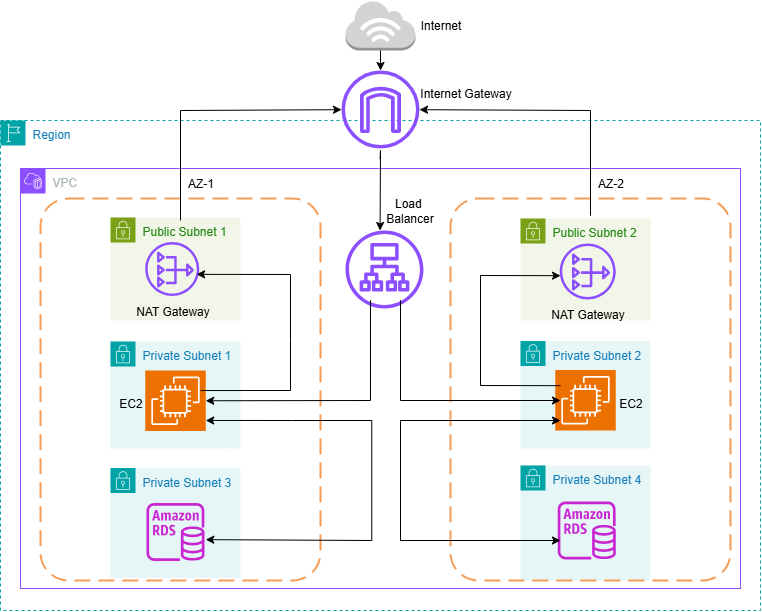

The diagram above was exported from draw.io. Its source (the exported page's mxGraphModel, read from the mxfile embedded in the PNG):
<mxGraphModel dx="868" dy="518" grid="1" gridSize="10" guides="1" tooltips="1" connect="1" arrows="1" fold="1" page="1" pageScale="1" pageWidth="827" pageHeight="1169" math="0" shadow="0">
  <root>
    <mxCell id="0" />
    <mxCell id="1" parent="0" />
    <mxCell id="vVWhfGWOV_lUVVTuSagx-1" value="Region" style="points=[[0,0],[0.25,0],[0.5,0],[0.75,0],[1,0],[1,0.25],[1,0.5],[1,0.75],[1,1],[0.75,1],[0.5,1],[0.25,1],[0,1],[0,0.75],[0,0.5],[0,0.25]];outlineConnect=0;gradientColor=none;html=1;whiteSpace=wrap;fontSize=12;fontStyle=0;container=1;pointerEvents=0;collapsible=0;recursiveResize=0;shape=mxgraph.aws4.group;grIcon=mxgraph.aws4.group_region;strokeColor=#00A4A6;fillColor=none;verticalAlign=top;align=left;spacingLeft=30;fontColor=#147EBA;dashed=1;" vertex="1" parent="1">
      <mxGeometry x="40" y="120" width="760" height="490" as="geometry" />
    </mxCell>
    <mxCell id="vVWhfGWOV_lUVVTuSagx-3" value="" style="outlineConnect=0;dashed=0;verticalLabelPosition=bottom;verticalAlign=top;align=center;html=1;shape=mxgraph.aws3.internet_3;fillColor=#D2D3D3;gradientColor=none;" vertex="1" parent="1">
      <mxGeometry x="385" width="70" height="50" as="geometry" />
    </mxCell>
    <mxCell id="vVWhfGWOV_lUVVTuSagx-8" value="VPC" style="points=[[0,0],[0.25,0],[0.5,0],[0.75,0],[1,0],[1,0.25],[1,0.5],[1,0.75],[1,1],[0.75,1],[0.5,1],[0.25,1],[0,1],[0,0.75],[0,0.5],[0,0.25]];outlineConnect=0;gradientColor=none;html=1;whiteSpace=wrap;fontSize=12;fontStyle=0;container=0;pointerEvents=0;collapsible=0;recursiveResize=0;shape=mxgraph.aws4.group;grIcon=mxgraph.aws4.group_vpc2;strokeColor=#8C4FFF;fillColor=none;verticalAlign=top;align=left;spacingLeft=30;fontColor=#AAB7B8;dashed=0;" vertex="1" parent="1">
      <mxGeometry x="60" y="168" width="720" height="420" as="geometry" />
    </mxCell>
    <mxCell id="vVWhfGWOV_lUVVTuSagx-10" value="" style="rounded=1;arcSize=10;dashed=1;strokeColor=#F59D56;fillColor=none;gradientColor=none;dashPattern=8 4;strokeWidth=2;container=1;" vertex="1" parent="1">
      <mxGeometry x="80" y="198" width="280" height="382" as="geometry">
        <mxRectangle x="80" y="198" width="50" height="40" as="alternateBounds" />
      </mxGeometry>
    </mxCell>
    <mxCell id="vVWhfGWOV_lUVVTuSagx-11" value="Public Subnet 1" style="points=[[0,0],[0.25,0],[0.5,0],[0.75,0],[1,0],[1,0.25],[1,0.5],[1,0.75],[1,1],[0.75,1],[0.5,1],[0.25,1],[0,1],[0,0.75],[0,0.5],[0,0.25]];outlineConnect=0;gradientColor=none;html=1;whiteSpace=wrap;fontSize=12;fontStyle=0;container=1;pointerEvents=0;collapsible=0;recursiveResize=0;shape=mxgraph.aws4.group;grIcon=mxgraph.aws4.group_security_group;grStroke=0;strokeColor=#7AA116;fillColor=#F2F6E8;verticalAlign=top;align=left;spacingLeft=30;fontColor=#248814;dashed=0;" vertex="1" parent="1">
      <mxGeometry x="150" y="217" width="130" height="103" as="geometry" />
    </mxCell>
    <mxCell id="vVWhfGWOV_lUVVTuSagx-25" value="" style="sketch=0;outlineConnect=0;fontColor=#232F3E;gradientColor=none;fillColor=#8C4FFF;strokeColor=none;dashed=0;verticalLabelPosition=bottom;verticalAlign=top;align=center;html=1;fontSize=12;fontStyle=0;aspect=fixed;pointerEvents=1;shape=mxgraph.aws4.nat_gateway;" vertex="1" parent="vVWhfGWOV_lUVVTuSagx-11">
      <mxGeometry x="34.75" y="24.5" width="54" height="54" as="geometry" />
    </mxCell>
    <mxCell id="vVWhfGWOV_lUVVTuSagx-56" value="NAT Gateway" style="text;html=1;align=center;verticalAlign=middle;resizable=0;points=[];autosize=1;strokeColor=none;fillColor=none;" vertex="1" parent="vVWhfGWOV_lUVVTuSagx-11">
      <mxGeometry x="11.75" y="78.5" width="100" height="30" as="geometry" />
    </mxCell>
    <mxCell id="vVWhfGWOV_lUVVTuSagx-12" value="Public Subnet 2" style="points=[[0,0],[0.25,0],[0.5,0],[0.75,0],[1,0],[1,0.25],[1,0.5],[1,0.75],[1,1],[0.75,1],[0.5,1],[0.25,1],[0,1],[0,0.75],[0,0.5],[0,0.25]];outlineConnect=0;gradientColor=none;html=1;whiteSpace=wrap;fontSize=12;fontStyle=0;container=1;pointerEvents=0;collapsible=0;recursiveResize=0;shape=mxgraph.aws4.group;grIcon=mxgraph.aws4.group_security_group;grStroke=0;strokeColor=#7AA116;fillColor=#F2F6E8;verticalAlign=top;align=left;spacingLeft=30;fontColor=#248814;dashed=0;" vertex="1" parent="1">
      <mxGeometry x="560" y="218" width="130" height="102" as="geometry" />
    </mxCell>
    <mxCell id="vVWhfGWOV_lUVVTuSagx-26" value="" style="sketch=0;outlineConnect=0;fontColor=#232F3E;gradientColor=none;fillColor=#8C4FFF;strokeColor=none;dashed=0;verticalLabelPosition=bottom;verticalAlign=top;align=center;html=1;fontSize=12;fontStyle=0;aspect=fixed;pointerEvents=1;shape=mxgraph.aws4.nat_gateway;" vertex="1" parent="vVWhfGWOV_lUVVTuSagx-12">
      <mxGeometry x="39.25" y="25" width="56" height="56" as="geometry" />
    </mxCell>
    <mxCell id="vVWhfGWOV_lUVVTuSagx-58" value="NAT Gateway" style="text;html=1;align=center;verticalAlign=middle;resizable=0;points=[];autosize=1;strokeColor=none;fillColor=none;" vertex="1" parent="vVWhfGWOV_lUVVTuSagx-12">
      <mxGeometry x="17.25" y="81" width="100" height="30" as="geometry" />
    </mxCell>
    <mxCell id="vVWhfGWOV_lUVVTuSagx-13" value="Private Subnet 1" style="points=[[0,0],[0.25,0],[0.5,0],[0.75,0],[1,0],[1,0.25],[1,0.5],[1,0.75],[1,1],[0.75,1],[0.5,1],[0.25,1],[0,1],[0,0.75],[0,0.5],[0,0.25]];outlineConnect=0;gradientColor=none;html=1;whiteSpace=wrap;fontSize=12;fontStyle=0;container=0;pointerEvents=0;collapsible=0;recursiveResize=0;shape=mxgraph.aws4.group;grIcon=mxgraph.aws4.group_security_group;grStroke=0;strokeColor=#00A4A6;fillColor=#E6F6F7;verticalAlign=top;align=left;spacingLeft=30;fontColor=#147EBA;dashed=0;" vertex="1" parent="1">
      <mxGeometry x="150" y="341" width="130" height="107" as="geometry" />
    </mxCell>
    <mxCell id="vVWhfGWOV_lUVVTuSagx-14" value="Private Subnet 2" style="points=[[0,0],[0.25,0],[0.5,0],[0.75,0],[1,0],[1,0.25],[1,0.5],[1,0.75],[1,1],[0.75,1],[0.5,1],[0.25,1],[0,1],[0,0.75],[0,0.5],[0,0.25]];outlineConnect=0;gradientColor=none;html=1;whiteSpace=wrap;fontSize=12;fontStyle=0;container=1;pointerEvents=0;collapsible=0;recursiveResize=0;shape=mxgraph.aws4.group;grIcon=mxgraph.aws4.group_security_group;grStroke=0;strokeColor=#00A4A6;fillColor=#E6F6F7;verticalAlign=top;align=left;spacingLeft=30;fontColor=#147EBA;dashed=0;" vertex="1" parent="1">
      <mxGeometry x="560" y="340.5" width="130" height="107.5" as="geometry" />
    </mxCell>
    <mxCell id="vVWhfGWOV_lUVVTuSagx-22" value="" style="sketch=0;points=[[0,0,0],[0.25,0,0],[0.5,0,0],[0.75,0,0],[1,0,0],[0,1,0],[0.25,1,0],[0.5,1,0],[0.75,1,0],[1,1,0],[0,0.25,0],[0,0.5,0],[0,0.75,0],[1,0.25,0],[1,0.5,0],[1,0.75,0]];outlineConnect=0;fontColor=#232F3E;fillColor=#ED7100;strokeColor=#ffffff;dashed=0;verticalLabelPosition=bottom;verticalAlign=top;align=center;html=1;fontSize=12;fontStyle=0;aspect=fixed;shape=mxgraph.aws4.resourceIcon;resIcon=mxgraph.aws4.ec2;" vertex="1" parent="vVWhfGWOV_lUVVTuSagx-14">
      <mxGeometry x="34.75" y="29" width="60.5" height="60.5" as="geometry" />
    </mxCell>
    <mxCell id="vVWhfGWOV_lUVVTuSagx-16" value="Private Subnet 3" style="points=[[0,0],[0.25,0],[0.5,0],[0.75,0],[1,0],[1,0.25],[1,0.5],[1,0.75],[1,1],[0.75,1],[0.5,1],[0.25,1],[0,1],[0,0.75],[0,0.5],[0,0.25]];outlineConnect=0;gradientColor=none;html=1;whiteSpace=wrap;fontSize=12;fontStyle=0;container=1;pointerEvents=0;collapsible=0;recursiveResize=0;shape=mxgraph.aws4.group;grIcon=mxgraph.aws4.group_security_group;grStroke=0;strokeColor=#00A4A6;fillColor=#E6F6F7;verticalAlign=top;align=left;spacingLeft=30;fontColor=#147EBA;dashed=0;" vertex="1" parent="1">
      <mxGeometry x="150" y="467.5" width="130" height="110" as="geometry" />
    </mxCell>
    <mxCell id="vVWhfGWOV_lUVVTuSagx-23" value="" style="sketch=0;outlineConnect=0;fontColor=#232F3E;gradientColor=none;fillColor=#C925D1;strokeColor=none;dashed=0;verticalLabelPosition=bottom;verticalAlign=top;align=center;html=1;fontSize=12;fontStyle=0;aspect=fixed;pointerEvents=1;shape=mxgraph.aws4.rds_instance;" vertex="1" parent="vVWhfGWOV_lUVVTuSagx-16">
      <mxGeometry x="36" y="35" width="58" height="58" as="geometry" />
    </mxCell>
    <mxCell id="vVWhfGWOV_lUVVTuSagx-19" value="Private Subnet 4" style="points=[[0,0],[0.25,0],[0.5,0],[0.75,0],[1,0],[1,0.25],[1,0.5],[1,0.75],[1,1],[0.75,1],[0.5,1],[0.25,1],[0,1],[0,0.75],[0,0.5],[0,0.25]];outlineConnect=0;gradientColor=none;html=1;whiteSpace=wrap;fontSize=12;fontStyle=0;container=1;pointerEvents=0;collapsible=0;recursiveResize=0;shape=mxgraph.aws4.group;grIcon=mxgraph.aws4.group_security_group;grStroke=0;strokeColor=#00A4A6;fillColor=#E6F6F7;verticalAlign=top;align=left;spacingLeft=30;fontColor=#147EBA;dashed=0;" vertex="1" parent="1">
      <mxGeometry x="560" y="465" width="130" height="115" as="geometry" />
    </mxCell>
    <mxCell id="vVWhfGWOV_lUVVTuSagx-24" value="" style="sketch=0;outlineConnect=0;fontColor=#232F3E;gradientColor=none;fillColor=#C925D1;strokeColor=none;dashed=0;verticalLabelPosition=bottom;verticalAlign=top;align=center;html=1;fontSize=12;fontStyle=0;aspect=fixed;pointerEvents=1;shape=mxgraph.aws4.rds_instance;" vertex="1" parent="vVWhfGWOV_lUVVTuSagx-19">
      <mxGeometry x="37.25" y="36" width="58" height="58" as="geometry" />
    </mxCell>
    <mxCell id="vVWhfGWOV_lUVVTuSagx-20" value="" style="rounded=1;arcSize=10;dashed=1;strokeColor=#F59D56;fillColor=none;gradientColor=none;dashPattern=8 4;strokeWidth=2;container=1;" vertex="1" parent="1">
      <mxGeometry x="490" y="198" width="280" height="382" as="geometry">
        <mxRectangle x="490" y="198" width="50" height="40" as="alternateBounds" />
      </mxGeometry>
    </mxCell>
    <mxCell id="vVWhfGWOV_lUVVTuSagx-52" value="" style="endArrow=classic;startArrow=classic;html=1;rounded=0;" edge="1" parent="vVWhfGWOV_lUVVTuSagx-20">
      <mxGeometry width="50" height="50" relative="1" as="geometry">
        <mxPoint x="110" y="342" as="sourcePoint" />
        <mxPoint x="110" y="222" as="targetPoint" />
        <Array as="points">
          <mxPoint x="-50" y="342" />
          <mxPoint x="-50" y="222" />
        </Array>
      </mxGeometry>
    </mxCell>
    <mxCell id="vVWhfGWOV_lUVVTuSagx-21" value="" style="sketch=0;points=[[0,0,0],[0.25,0,0],[0.5,0,0],[0.75,0,0],[1,0,0],[0,1,0],[0.25,1,0],[0.5,1,0],[0.75,1,0],[1,1,0],[0,0.25,0],[0,0.5,0],[0,0.75,0],[1,0.25,0],[1,0.5,0],[1,0.75,0]];outlineConnect=0;fontColor=#232F3E;fillColor=#ED7100;strokeColor=#ffffff;dashed=0;verticalLabelPosition=bottom;verticalAlign=top;align=center;html=1;fontSize=12;fontStyle=0;aspect=fixed;shape=mxgraph.aws4.resourceIcon;resIcon=mxgraph.aws4.ec2;" vertex="1" parent="1">
      <mxGeometry x="184.75" y="370" width="60.5" height="60.5" as="geometry" />
    </mxCell>
    <mxCell id="vVWhfGWOV_lUVVTuSagx-27" value="" style="sketch=0;outlineConnect=0;fontColor=#232F3E;gradientColor=none;fillColor=#8C4FFF;strokeColor=none;dashed=0;verticalLabelPosition=bottom;verticalAlign=top;align=center;html=1;fontSize=12;fontStyle=0;aspect=fixed;pointerEvents=1;shape=mxgraph.aws4.application_load_balancer;" vertex="1" parent="1">
      <mxGeometry x="385" y="230" width="78" height="78" as="geometry" />
    </mxCell>
    <mxCell id="vVWhfGWOV_lUVVTuSagx-5" value="" style="sketch=0;outlineConnect=0;fontColor=#232F3E;gradientColor=none;fillColor=#8C4FFF;strokeColor=none;dashed=0;verticalLabelPosition=bottom;verticalAlign=top;align=center;html=1;fontSize=12;fontStyle=0;aspect=fixed;pointerEvents=1;shape=mxgraph.aws4.internet_gateway;" vertex="1" parent="1">
      <mxGeometry x="381" y="70" width="78" height="78" as="geometry" />
    </mxCell>
    <mxCell id="vVWhfGWOV_lUVVTuSagx-35" value="" style="endArrow=classic;html=1;rounded=0;" edge="1" parent="1" target="vVWhfGWOV_lUVVTuSagx-5">
      <mxGeometry width="50" height="50" relative="1" as="geometry">
        <mxPoint x="220" y="220" as="sourcePoint" />
        <mxPoint x="450" y="310" as="targetPoint" />
        <Array as="points">
          <mxPoint x="220" y="220" />
          <mxPoint x="220" y="110" />
        </Array>
      </mxGeometry>
    </mxCell>
    <mxCell id="vVWhfGWOV_lUVVTuSagx-41" value="" style="endArrow=classic;html=1;rounded=0;exitX=0.5;exitY=0.045;exitDx=0;exitDy=0;exitPerimeter=0;" edge="1" parent="1" source="vVWhfGWOV_lUVVTuSagx-20" target="vVWhfGWOV_lUVVTuSagx-5">
      <mxGeometry width="50" height="50" relative="1" as="geometry">
        <mxPoint x="430" y="205.63799999999998" as="sourcePoint" />
        <mxPoint x="720" y="119.99685714285732" as="targetPoint" />
        <Array as="points">
          <mxPoint x="630" y="110" />
        </Array>
      </mxGeometry>
    </mxCell>
    <mxCell id="vVWhfGWOV_lUVVTuSagx-42" value="" style="endArrow=classic;html=1;rounded=0;" edge="1" parent="1">
      <mxGeometry width="50" height="50" relative="1" as="geometry">
        <mxPoint x="419.58" y="157.99911181963114" as="sourcePoint" />
        <mxPoint x="419.58" y="230" as="targetPoint" />
        <Array as="points">
          <mxPoint x="420" y="150" />
        </Array>
      </mxGeometry>
    </mxCell>
    <mxCell id="vVWhfGWOV_lUVVTuSagx-44" value="" style="endArrow=classic;html=1;rounded=0;entryX=1;entryY=0.5;entryDx=0;entryDy=0;entryPerimeter=0;exitX=0.321;exitY=1.026;exitDx=0;exitDy=0;exitPerimeter=0;" edge="1" parent="1" source="vVWhfGWOV_lUVVTuSagx-27" target="vVWhfGWOV_lUVVTuSagx-21">
      <mxGeometry width="50" height="50" relative="1" as="geometry">
        <mxPoint x="410" y="360" as="sourcePoint" />
        <mxPoint x="470" y="320" as="targetPoint" />
        <Array as="points">
          <mxPoint x="410" y="300" />
          <mxPoint x="410" y="400" />
        </Array>
      </mxGeometry>
    </mxCell>
    <mxCell id="vVWhfGWOV_lUVVTuSagx-49" value="" style="endArrow=classic;html=1;rounded=0;" edge="1" parent="1">
      <mxGeometry width="50" height="50" relative="1" as="geometry">
        <mxPoint x="440" y="380" as="sourcePoint" />
        <mxPoint x="600" y="400" as="targetPoint" />
        <Array as="points">
          <mxPoint x="440" y="300" />
          <mxPoint x="440" y="400" />
        </Array>
      </mxGeometry>
    </mxCell>
    <mxCell id="vVWhfGWOV_lUVVTuSagx-51" value="" style="endArrow=classic;startArrow=classic;html=1;rounded=0;exitX=1;exitY=0.826;exitDx=0;exitDy=0;exitPerimeter=0;" edge="1" parent="1" source="vVWhfGWOV_lUVVTuSagx-21">
      <mxGeometry width="50" height="50" relative="1" as="geometry">
        <mxPoint x="250" y="420" as="sourcePoint" />
        <mxPoint x="245.25" y="539.1487179487178" as="targetPoint" />
        <Array as="points">
          <mxPoint x="331.25" y="420" />
          <mxPoint x="411.25" y="420" />
          <mxPoint x="411.25" y="540" />
        </Array>
      </mxGeometry>
    </mxCell>
    <mxCell id="vVWhfGWOV_lUVVTuSagx-53" value="" style="endArrow=classic;html=1;rounded=0;exitX=0.5;exitY=1;exitDx=0;exitDy=0;exitPerimeter=0;" edge="1" parent="1" source="vVWhfGWOV_lUVVTuSagx-3">
      <mxGeometry width="50" height="50" relative="1" as="geometry">
        <mxPoint x="420" y="160" as="sourcePoint" />
        <mxPoint x="420" y="70" as="targetPoint" />
        <Array as="points">
          <mxPoint x="420" y="70" />
        </Array>
      </mxGeometry>
    </mxCell>
    <mxCell id="vVWhfGWOV_lUVVTuSagx-54" value="" style="endArrow=classic;html=1;rounded=0;entryX=0.951;entryY=0.599;entryDx=0;entryDy=0;entryPerimeter=0;exitX=0.913;exitY=0.331;exitDx=0;exitDy=0;exitPerimeter=0;" edge="1" parent="1" source="vVWhfGWOV_lUVVTuSagx-21" target="vVWhfGWOV_lUVVTuSagx-25">
      <mxGeometry width="50" height="50" relative="1" as="geometry">
        <mxPoint x="250" y="390" as="sourcePoint" />
        <mxPoint x="470" y="290" as="targetPoint" />
        <Array as="points">
          <mxPoint x="330" y="390" />
          <mxPoint x="330" y="340" />
          <mxPoint x="330" y="274" />
        </Array>
      </mxGeometry>
    </mxCell>
    <mxCell id="vVWhfGWOV_lUVVTuSagx-55" value="" style="endArrow=classic;html=1;rounded=0;exitX=0.393;exitY=0.49;exitDx=0;exitDy=0;exitPerimeter=0;entryX=0.393;entryY=0.202;entryDx=0;entryDy=0;entryPerimeter=0;" edge="1" parent="1" source="vVWhfGWOV_lUVVTuSagx-20" target="vVWhfGWOV_lUVVTuSagx-20">
      <mxGeometry width="50" height="50" relative="1" as="geometry">
        <mxPoint x="570" y="393.9999999999999" as="sourcePoint" />
        <mxPoint x="570" y="280.164" as="targetPoint" />
        <Array as="points">
          <mxPoint x="520" y="385" />
          <mxPoint x="520" y="275" />
        </Array>
      </mxGeometry>
    </mxCell>
    <mxCell id="vVWhfGWOV_lUVVTuSagx-57" value="EC2" style="text;html=1;align=center;verticalAlign=middle;resizable=0;points=[];autosize=1;strokeColor=none;fillColor=none;" vertex="1" parent="1">
      <mxGeometry x="145" y="388" width="50" height="30" as="geometry" />
    </mxCell>
    <mxCell id="vVWhfGWOV_lUVVTuSagx-59" value="EC2" style="text;html=1;align=center;verticalAlign=middle;resizable=0;points=[];autosize=1;strokeColor=none;fillColor=none;" vertex="1" parent="1">
      <mxGeometry x="645" y="388" width="50" height="30" as="geometry" />
    </mxCell>
    <mxCell id="vVWhfGWOV_lUVVTuSagx-60" value="Load&amp;nbsp;&lt;div&gt;Balancer&lt;/div&gt;" style="text;html=1;align=center;verticalAlign=middle;resizable=0;points=[];autosize=1;strokeColor=none;fillColor=none;" vertex="1" parent="1">
      <mxGeometry x="414" y="190" width="70" height="40" as="geometry" />
    </mxCell>
    <mxCell id="vVWhfGWOV_lUVVTuSagx-61" value="Internet Gateway" style="text;html=1;align=center;verticalAlign=middle;resizable=0;points=[];autosize=1;strokeColor=none;fillColor=none;" vertex="1" parent="1">
      <mxGeometry x="450" y="78" width="110" height="30" as="geometry" />
    </mxCell>
    <mxCell id="vVWhfGWOV_lUVVTuSagx-62" value="Internet" style="text;html=1;align=center;verticalAlign=middle;resizable=0;points=[];autosize=1;strokeColor=none;fillColor=none;" vertex="1" parent="1">
      <mxGeometry x="450" y="10" width="60" height="30" as="geometry" />
    </mxCell>
    <mxCell id="vVWhfGWOV_lUVVTuSagx-64" value="AZ-1" style="text;html=1;align=center;verticalAlign=middle;resizable=0;points=[];autosize=1;strokeColor=none;fillColor=none;" vertex="1" parent="1">
      <mxGeometry x="215" y="168" width="50" height="30" as="geometry" />
    </mxCell>
    <mxCell id="vVWhfGWOV_lUVVTuSagx-65" value="AZ-2" style="text;html=1;align=center;verticalAlign=middle;resizable=0;points=[];autosize=1;strokeColor=none;fillColor=none;" vertex="1" parent="1">
      <mxGeometry x="625" y="168" width="50" height="30" as="geometry" />
    </mxCell>
  </root>
</mxGraphModel>